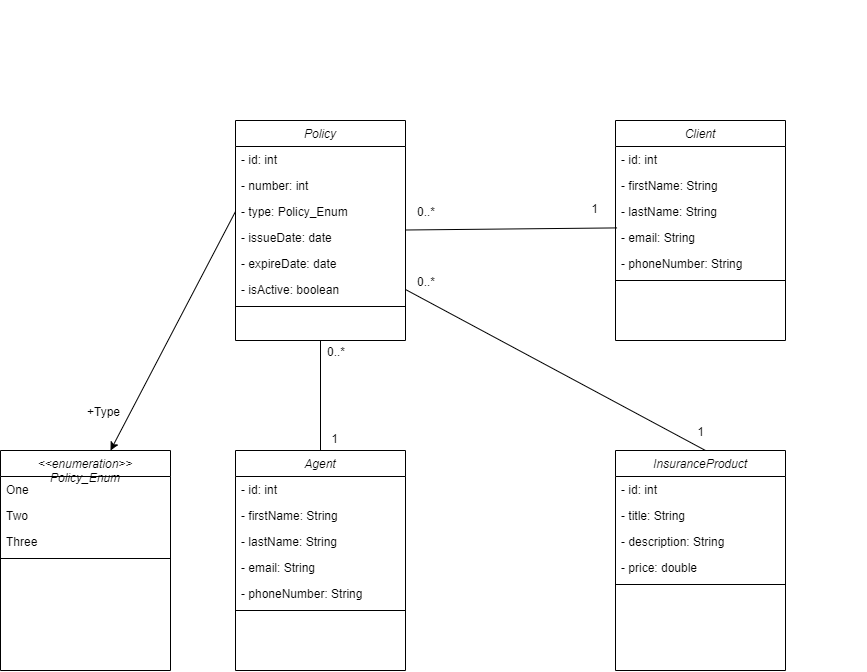

The diagram above was exported from draw.io. Its source (the exported page's mxGraphModel, read from the mxfile embedded in the PNG):
<mxGraphModel dx="913" dy="477" grid="1" gridSize="10" guides="1" tooltips="1" connect="1" arrows="1" fold="1" page="1" pageScale="1" pageWidth="827" pageHeight="1169" math="0" shadow="0">
  <root>
    <mxCell id="WIyWlLk6GJQsqaUBKTNV-0" />
    <mxCell id="WIyWlLk6GJQsqaUBKTNV-1" parent="WIyWlLk6GJQsqaUBKTNV-0" />
    <mxCell id="b12nsWL0vkOmXl_WsQZo-0" value="Policy" style="swimlane;fontStyle=2;align=center;verticalAlign=top;childLayout=stackLayout;horizontal=1;startSize=26;horizontalStack=0;resizeParent=1;resizeLast=0;collapsible=1;marginBottom=0;rounded=0;shadow=0;strokeWidth=1;" parent="WIyWlLk6GJQsqaUBKTNV-1" vertex="1">
      <mxGeometry x="250" y="150" width="170" height="220" as="geometry">
        <mxRectangle x="230" y="140" width="160" height="26" as="alternateBounds" />
      </mxGeometry>
    </mxCell>
    <mxCell id="b12nsWL0vkOmXl_WsQZo-1" value="- id: int" style="text;align=left;verticalAlign=top;spacingLeft=4;spacingRight=4;overflow=hidden;rotatable=0;points=[[0,0.5],[1,0.5]];portConstraint=eastwest;" parent="b12nsWL0vkOmXl_WsQZo-0" vertex="1">
      <mxGeometry y="26" width="170" height="26" as="geometry" />
    </mxCell>
    <mxCell id="b12nsWL0vkOmXl_WsQZo-2" value="- number: int" style="text;align=left;verticalAlign=top;spacingLeft=4;spacingRight=4;overflow=hidden;rotatable=0;points=[[0,0.5],[1,0.5]];portConstraint=eastwest;rounded=0;shadow=0;html=0;" parent="b12nsWL0vkOmXl_WsQZo-0" vertex="1">
      <mxGeometry y="52" width="170" height="26" as="geometry" />
    </mxCell>
    <mxCell id="b12nsWL0vkOmXl_WsQZo-3" value="- type: Policy_Enum" style="text;align=left;verticalAlign=top;spacingLeft=4;spacingRight=4;overflow=hidden;rotatable=0;points=[[0,0.5],[1,0.5]];portConstraint=eastwest;rounded=0;shadow=0;html=0;" parent="b12nsWL0vkOmXl_WsQZo-0" vertex="1">
      <mxGeometry y="78" width="170" height="26" as="geometry" />
    </mxCell>
    <mxCell id="b12nsWL0vkOmXl_WsQZo-9" value="- issueDate: date" style="text;align=left;verticalAlign=top;spacingLeft=4;spacingRight=4;overflow=hidden;rotatable=0;points=[[0,0.5],[1,0.5]];portConstraint=eastwest;rounded=0;shadow=0;html=0;" parent="b12nsWL0vkOmXl_WsQZo-0" vertex="1">
      <mxGeometry y="104" width="170" height="26" as="geometry" />
    </mxCell>
    <mxCell id="b12nsWL0vkOmXl_WsQZo-10" value="- expireDate: date" style="text;align=left;verticalAlign=top;spacingLeft=4;spacingRight=4;overflow=hidden;rotatable=0;points=[[0,0.5],[1,0.5]];portConstraint=eastwest;rounded=0;shadow=0;html=0;" parent="b12nsWL0vkOmXl_WsQZo-0" vertex="1">
      <mxGeometry y="130" width="170" height="26" as="geometry" />
    </mxCell>
    <mxCell id="b12nsWL0vkOmXl_WsQZo-11" value="- isActive: boolean" style="text;align=left;verticalAlign=top;spacingLeft=4;spacingRight=4;overflow=hidden;rotatable=0;points=[[0,0.5],[1,0.5]];portConstraint=eastwest;rounded=0;shadow=0;html=0;" parent="b12nsWL0vkOmXl_WsQZo-0" vertex="1">
      <mxGeometry y="156" width="170" height="26" as="geometry" />
    </mxCell>
    <mxCell id="b12nsWL0vkOmXl_WsQZo-4" value="" style="line;html=1;strokeWidth=1;align=left;verticalAlign=middle;spacingTop=-1;spacingLeft=3;spacingRight=3;rotatable=0;labelPosition=right;points=[];portConstraint=eastwest;" parent="b12nsWL0vkOmXl_WsQZo-0" vertex="1">
      <mxGeometry y="182" width="170" height="8" as="geometry" />
    </mxCell>
    <mxCell id="b12nsWL0vkOmXl_WsQZo-13" value="Client" style="swimlane;fontStyle=2;align=center;verticalAlign=top;childLayout=stackLayout;horizontal=1;startSize=26;horizontalStack=0;resizeParent=1;resizeLast=0;collapsible=1;marginBottom=0;rounded=0;shadow=0;strokeWidth=1;" parent="WIyWlLk6GJQsqaUBKTNV-1" vertex="1">
      <mxGeometry x="630" y="150" width="170" height="220" as="geometry">
        <mxRectangle x="230" y="140" width="160" height="26" as="alternateBounds" />
      </mxGeometry>
    </mxCell>
    <mxCell id="b12nsWL0vkOmXl_WsQZo-14" value="- id: int" style="text;align=left;verticalAlign=top;spacingLeft=4;spacingRight=4;overflow=hidden;rotatable=0;points=[[0,0.5],[1,0.5]];portConstraint=eastwest;" parent="b12nsWL0vkOmXl_WsQZo-13" vertex="1">
      <mxGeometry y="26" width="170" height="26" as="geometry" />
    </mxCell>
    <mxCell id="b12nsWL0vkOmXl_WsQZo-15" value="- firstName: String" style="text;align=left;verticalAlign=top;spacingLeft=4;spacingRight=4;overflow=hidden;rotatable=0;points=[[0,0.5],[1,0.5]];portConstraint=eastwest;rounded=0;shadow=0;html=0;" parent="b12nsWL0vkOmXl_WsQZo-13" vertex="1">
      <mxGeometry y="52" width="170" height="26" as="geometry" />
    </mxCell>
    <mxCell id="b12nsWL0vkOmXl_WsQZo-16" value="- lastName: String" style="text;align=left;verticalAlign=top;spacingLeft=4;spacingRight=4;overflow=hidden;rotatable=0;points=[[0,0.5],[1,0.5]];portConstraint=eastwest;rounded=0;shadow=0;html=0;" parent="b12nsWL0vkOmXl_WsQZo-13" vertex="1">
      <mxGeometry y="78" width="170" height="26" as="geometry" />
    </mxCell>
    <mxCell id="b12nsWL0vkOmXl_WsQZo-17" value="- email: String" style="text;align=left;verticalAlign=top;spacingLeft=4;spacingRight=4;overflow=hidden;rotatable=0;points=[[0,0.5],[1,0.5]];portConstraint=eastwest;rounded=0;shadow=0;html=0;" parent="b12nsWL0vkOmXl_WsQZo-13" vertex="1">
      <mxGeometry y="104" width="170" height="26" as="geometry" />
    </mxCell>
    <mxCell id="b12nsWL0vkOmXl_WsQZo-19" value="- phoneNumber: String" style="text;align=left;verticalAlign=top;spacingLeft=4;spacingRight=4;overflow=hidden;rotatable=0;points=[[0,0.5],[1,0.5]];portConstraint=eastwest;rounded=0;shadow=0;html=0;" parent="b12nsWL0vkOmXl_WsQZo-13" vertex="1">
      <mxGeometry y="130" width="170" height="26" as="geometry" />
    </mxCell>
    <mxCell id="b12nsWL0vkOmXl_WsQZo-20" value="" style="line;html=1;strokeWidth=1;align=left;verticalAlign=middle;spacingTop=-1;spacingLeft=3;spacingRight=3;rotatable=0;labelPosition=right;points=[];portConstraint=eastwest;" parent="b12nsWL0vkOmXl_WsQZo-13" vertex="1">
      <mxGeometry y="156" width="170" height="8" as="geometry" />
    </mxCell>
    <mxCell id="b12nsWL0vkOmXl_WsQZo-22" value="Agent" style="swimlane;fontStyle=2;align=center;verticalAlign=top;childLayout=stackLayout;horizontal=1;startSize=26;horizontalStack=0;resizeParent=1;resizeLast=0;collapsible=1;marginBottom=0;rounded=0;shadow=0;strokeWidth=1;" parent="WIyWlLk6GJQsqaUBKTNV-1" vertex="1">
      <mxGeometry x="250" y="480" width="170" height="220" as="geometry">
        <mxRectangle x="230" y="140" width="160" height="26" as="alternateBounds" />
      </mxGeometry>
    </mxCell>
    <mxCell id="b12nsWL0vkOmXl_WsQZo-23" value="- id: int" style="text;align=left;verticalAlign=top;spacingLeft=4;spacingRight=4;overflow=hidden;rotatable=0;points=[[0,0.5],[1,0.5]];portConstraint=eastwest;" parent="b12nsWL0vkOmXl_WsQZo-22" vertex="1">
      <mxGeometry y="26" width="170" height="26" as="geometry" />
    </mxCell>
    <mxCell id="b12nsWL0vkOmXl_WsQZo-24" value="- firstName: String" style="text;align=left;verticalAlign=top;spacingLeft=4;spacingRight=4;overflow=hidden;rotatable=0;points=[[0,0.5],[1,0.5]];portConstraint=eastwest;rounded=0;shadow=0;html=0;" parent="b12nsWL0vkOmXl_WsQZo-22" vertex="1">
      <mxGeometry y="52" width="170" height="26" as="geometry" />
    </mxCell>
    <mxCell id="b12nsWL0vkOmXl_WsQZo-25" value="- lastName: String" style="text;align=left;verticalAlign=top;spacingLeft=4;spacingRight=4;overflow=hidden;rotatable=0;points=[[0,0.5],[1,0.5]];portConstraint=eastwest;rounded=0;shadow=0;html=0;" parent="b12nsWL0vkOmXl_WsQZo-22" vertex="1">
      <mxGeometry y="78" width="170" height="26" as="geometry" />
    </mxCell>
    <mxCell id="b12nsWL0vkOmXl_WsQZo-26" value="- email: String" style="text;align=left;verticalAlign=top;spacingLeft=4;spacingRight=4;overflow=hidden;rotatable=0;points=[[0,0.5],[1,0.5]];portConstraint=eastwest;rounded=0;shadow=0;html=0;" parent="b12nsWL0vkOmXl_WsQZo-22" vertex="1">
      <mxGeometry y="104" width="170" height="26" as="geometry" />
    </mxCell>
    <mxCell id="b12nsWL0vkOmXl_WsQZo-28" value="- phoneNumber: String" style="text;align=left;verticalAlign=top;spacingLeft=4;spacingRight=4;overflow=hidden;rotatable=0;points=[[0,0.5],[1,0.5]];portConstraint=eastwest;rounded=0;shadow=0;html=0;" parent="b12nsWL0vkOmXl_WsQZo-22" vertex="1">
      <mxGeometry y="130" width="170" height="26" as="geometry" />
    </mxCell>
    <mxCell id="b12nsWL0vkOmXl_WsQZo-29" value="" style="line;html=1;strokeWidth=1;align=left;verticalAlign=middle;spacingTop=-1;spacingLeft=3;spacingRight=3;rotatable=0;labelPosition=right;points=[];portConstraint=eastwest;" parent="b12nsWL0vkOmXl_WsQZo-22" vertex="1">
      <mxGeometry y="156" width="170" height="8" as="geometry" />
    </mxCell>
    <mxCell id="b12nsWL0vkOmXl_WsQZo-30" value="InsuranceProduct" style="swimlane;fontStyle=2;align=center;verticalAlign=top;childLayout=stackLayout;horizontal=1;startSize=26;horizontalStack=0;resizeParent=1;resizeLast=0;collapsible=1;marginBottom=0;rounded=0;shadow=0;strokeWidth=1;" parent="WIyWlLk6GJQsqaUBKTNV-1" vertex="1">
      <mxGeometry x="630" y="480" width="170" height="220" as="geometry">
        <mxRectangle x="230" y="140" width="160" height="26" as="alternateBounds" />
      </mxGeometry>
    </mxCell>
    <mxCell id="b12nsWL0vkOmXl_WsQZo-31" value="- id: int" style="text;align=left;verticalAlign=top;spacingLeft=4;spacingRight=4;overflow=hidden;rotatable=0;points=[[0,0.5],[1,0.5]];portConstraint=eastwest;" parent="b12nsWL0vkOmXl_WsQZo-30" vertex="1">
      <mxGeometry y="26" width="170" height="26" as="geometry" />
    </mxCell>
    <mxCell id="b12nsWL0vkOmXl_WsQZo-32" value="- title: String" style="text;align=left;verticalAlign=top;spacingLeft=4;spacingRight=4;overflow=hidden;rotatable=0;points=[[0,0.5],[1,0.5]];portConstraint=eastwest;rounded=0;shadow=0;html=0;" parent="b12nsWL0vkOmXl_WsQZo-30" vertex="1">
      <mxGeometry y="52" width="170" height="26" as="geometry" />
    </mxCell>
    <mxCell id="b12nsWL0vkOmXl_WsQZo-33" value="- description: String" style="text;align=left;verticalAlign=top;spacingLeft=4;spacingRight=4;overflow=hidden;rotatable=0;points=[[0,0.5],[1,0.5]];portConstraint=eastwest;rounded=0;shadow=0;html=0;" parent="b12nsWL0vkOmXl_WsQZo-30" vertex="1">
      <mxGeometry y="78" width="170" height="26" as="geometry" />
    </mxCell>
    <mxCell id="b12nsWL0vkOmXl_WsQZo-34" value="- price: double" style="text;align=left;verticalAlign=top;spacingLeft=4;spacingRight=4;overflow=hidden;rotatable=0;points=[[0,0.5],[1,0.5]];portConstraint=eastwest;rounded=0;shadow=0;html=0;" parent="b12nsWL0vkOmXl_WsQZo-30" vertex="1">
      <mxGeometry y="104" width="170" height="26" as="geometry" />
    </mxCell>
    <mxCell id="b12nsWL0vkOmXl_WsQZo-37" value="" style="line;html=1;strokeWidth=1;align=left;verticalAlign=middle;spacingTop=-1;spacingLeft=3;spacingRight=3;rotatable=0;labelPosition=right;points=[];portConstraint=eastwest;" parent="b12nsWL0vkOmXl_WsQZo-30" vertex="1">
      <mxGeometry y="130" width="170" height="8" as="geometry" />
    </mxCell>
    <mxCell id="b12nsWL0vkOmXl_WsQZo-38" value="" style="endArrow=none;html=1;rounded=0;entryX=1;entryY=0.5;entryDx=0;entryDy=0;" parent="WIyWlLk6GJQsqaUBKTNV-1" target="b12nsWL0vkOmXl_WsQZo-11" edge="1">
      <mxGeometry width="50" height="50" relative="1" as="geometry">
        <mxPoint x="720" y="480" as="sourcePoint" />
        <mxPoint x="770" y="430" as="targetPoint" />
      </mxGeometry>
    </mxCell>
    <mxCell id="b12nsWL0vkOmXl_WsQZo-40" value="" style="endArrow=none;html=1;rounded=0;exitX=0.5;exitY=0;exitDx=0;exitDy=0;entryX=0.5;entryY=1;entryDx=0;entryDy=0;" parent="WIyWlLk6GJQsqaUBKTNV-1" source="b12nsWL0vkOmXl_WsQZo-22" target="b12nsWL0vkOmXl_WsQZo-0" edge="1">
      <mxGeometry width="50" height="50" relative="1" as="geometry">
        <mxPoint x="290" y="420" as="sourcePoint" />
        <mxPoint x="340" y="370" as="targetPoint" />
      </mxGeometry>
    </mxCell>
    <mxCell id="b12nsWL0vkOmXl_WsQZo-41" value="" style="endArrow=none;html=1;rounded=0;entryX=0.009;entryY=0.131;entryDx=0;entryDy=0;entryPerimeter=0;" parent="WIyWlLk6GJQsqaUBKTNV-1" target="b12nsWL0vkOmXl_WsQZo-17" edge="1">
      <mxGeometry width="50" height="50" relative="1" as="geometry">
        <mxPoint x="420" y="259.5" as="sourcePoint" />
        <mxPoint x="520" y="259.5" as="targetPoint" />
      </mxGeometry>
    </mxCell>
    <mxCell id="b12nsWL0vkOmXl_WsQZo-42" value="0..*" style="resizable=0;align=left;verticalAlign=bottom;labelBackgroundColor=none;fontSize=12;" parent="WIyWlLk6GJQsqaUBKTNV-1" connectable="0" vertex="1">
      <mxGeometry x="340" y="390" as="geometry" />
    </mxCell>
    <mxCell id="b12nsWL0vkOmXl_WsQZo-43" value="1" style="resizable=0;align=right;verticalAlign=bottom;labelBackgroundColor=none;fontSize=12;" parent="WIyWlLk6GJQsqaUBKTNV-1" connectable="0" vertex="1">
      <mxGeometry x="620" y="260" as="geometry">
        <mxPoint x="-266" y="217" as="offset" />
      </mxGeometry>
    </mxCell>
    <mxCell id="b12nsWL0vkOmXl_WsQZo-44" value="0..*" style="resizable=0;align=left;verticalAlign=bottom;labelBackgroundColor=none;fontSize=12;" parent="WIyWlLk6GJQsqaUBKTNV-1" connectable="0" vertex="1">
      <mxGeometry x="430" y="320" as="geometry" />
    </mxCell>
    <mxCell id="b12nsWL0vkOmXl_WsQZo-46" value="1" style="resizable=0;align=right;verticalAlign=bottom;labelBackgroundColor=none;fontSize=12;" parent="WIyWlLk6GJQsqaUBKTNV-1" connectable="0" vertex="1">
      <mxGeometry x="720" y="470" as="geometry" />
    </mxCell>
    <mxCell id="b12nsWL0vkOmXl_WsQZo-54" value="&lt;&lt;enumeration&gt;&gt;&#10;Policy_Enum" style="swimlane;fontStyle=2;align=center;verticalAlign=top;childLayout=stackLayout;horizontal=1;startSize=26;horizontalStack=0;resizeParent=1;resizeLast=0;collapsible=1;marginBottom=0;rounded=0;shadow=0;strokeWidth=1;" parent="WIyWlLk6GJQsqaUBKTNV-1" vertex="1">
      <mxGeometry x="15" y="480" width="170" height="220" as="geometry">
        <mxRectangle y="480" width="160" height="26" as="alternateBounds" />
      </mxGeometry>
    </mxCell>
    <mxCell id="b12nsWL0vkOmXl_WsQZo-55" value="One" style="text;align=left;verticalAlign=top;spacingLeft=4;spacingRight=4;overflow=hidden;rotatable=0;points=[[0,0.5],[1,0.5]];portConstraint=eastwest;" parent="b12nsWL0vkOmXl_WsQZo-54" vertex="1">
      <mxGeometry y="26" width="170" height="26" as="geometry" />
    </mxCell>
    <mxCell id="b12nsWL0vkOmXl_WsQZo-56" value="Two" style="text;align=left;verticalAlign=top;spacingLeft=4;spacingRight=4;overflow=hidden;rotatable=0;points=[[0,0.5],[1,0.5]];portConstraint=eastwest;rounded=0;shadow=0;html=0;" parent="b12nsWL0vkOmXl_WsQZo-54" vertex="1">
      <mxGeometry y="52" width="170" height="26" as="geometry" />
    </mxCell>
    <mxCell id="b12nsWL0vkOmXl_WsQZo-57" value="Three" style="text;align=left;verticalAlign=top;spacingLeft=4;spacingRight=4;overflow=hidden;rotatable=0;points=[[0,0.5],[1,0.5]];portConstraint=eastwest;rounded=0;shadow=0;html=0;" parent="b12nsWL0vkOmXl_WsQZo-54" vertex="1">
      <mxGeometry y="78" width="170" height="26" as="geometry" />
    </mxCell>
    <mxCell id="b12nsWL0vkOmXl_WsQZo-61" value="" style="line;html=1;strokeWidth=1;align=left;verticalAlign=middle;spacingTop=-1;spacingLeft=3;spacingRight=3;rotatable=0;labelPosition=right;points=[];portConstraint=eastwest;" parent="b12nsWL0vkOmXl_WsQZo-54" vertex="1">
      <mxGeometry y="104" width="170" height="8" as="geometry" />
    </mxCell>
    <mxCell id="b12nsWL0vkOmXl_WsQZo-71" value="" style="endArrow=classic;html=1;rounded=0;exitX=0;exitY=0.5;exitDx=0;exitDy=0;" parent="WIyWlLk6GJQsqaUBKTNV-1" source="b12nsWL0vkOmXl_WsQZo-3" edge="1">
      <mxGeometry width="50" height="50" relative="1" as="geometry">
        <mxPoint x="120" y="390" as="sourcePoint" />
        <mxPoint x="125" y="480" as="targetPoint" />
      </mxGeometry>
    </mxCell>
    <mxCell id="b12nsWL0vkOmXl_WsQZo-72" value="+Type" style="resizable=0;align=left;verticalAlign=bottom;labelBackgroundColor=none;fontSize=12;direction=north;" parent="WIyWlLk6GJQsqaUBKTNV-1" connectable="0" vertex="1">
      <mxGeometry x="100.00000000000023" y="449.995" as="geometry" />
    </mxCell>
    <mxCell id="b12nsWL0vkOmXl_WsQZo-73" value="0..*" style="resizable=0;align=left;verticalAlign=bottom;labelBackgroundColor=none;fontSize=12;" parent="WIyWlLk6GJQsqaUBKTNV-1" connectable="0" vertex="1">
      <mxGeometry x="430" y="250" as="geometry" />
    </mxCell>
    <mxCell id="b12nsWL0vkOmXl_WsQZo-74" value="1" style="resizable=0;align=right;verticalAlign=bottom;labelBackgroundColor=none;fontSize=12;" parent="WIyWlLk6GJQsqaUBKTNV-1" connectable="0" vertex="1">
      <mxGeometry x="880" y="30" as="geometry">
        <mxPoint x="-266" y="217" as="offset" />
      </mxGeometry>
    </mxCell>
  </root>
</mxGraphModel>